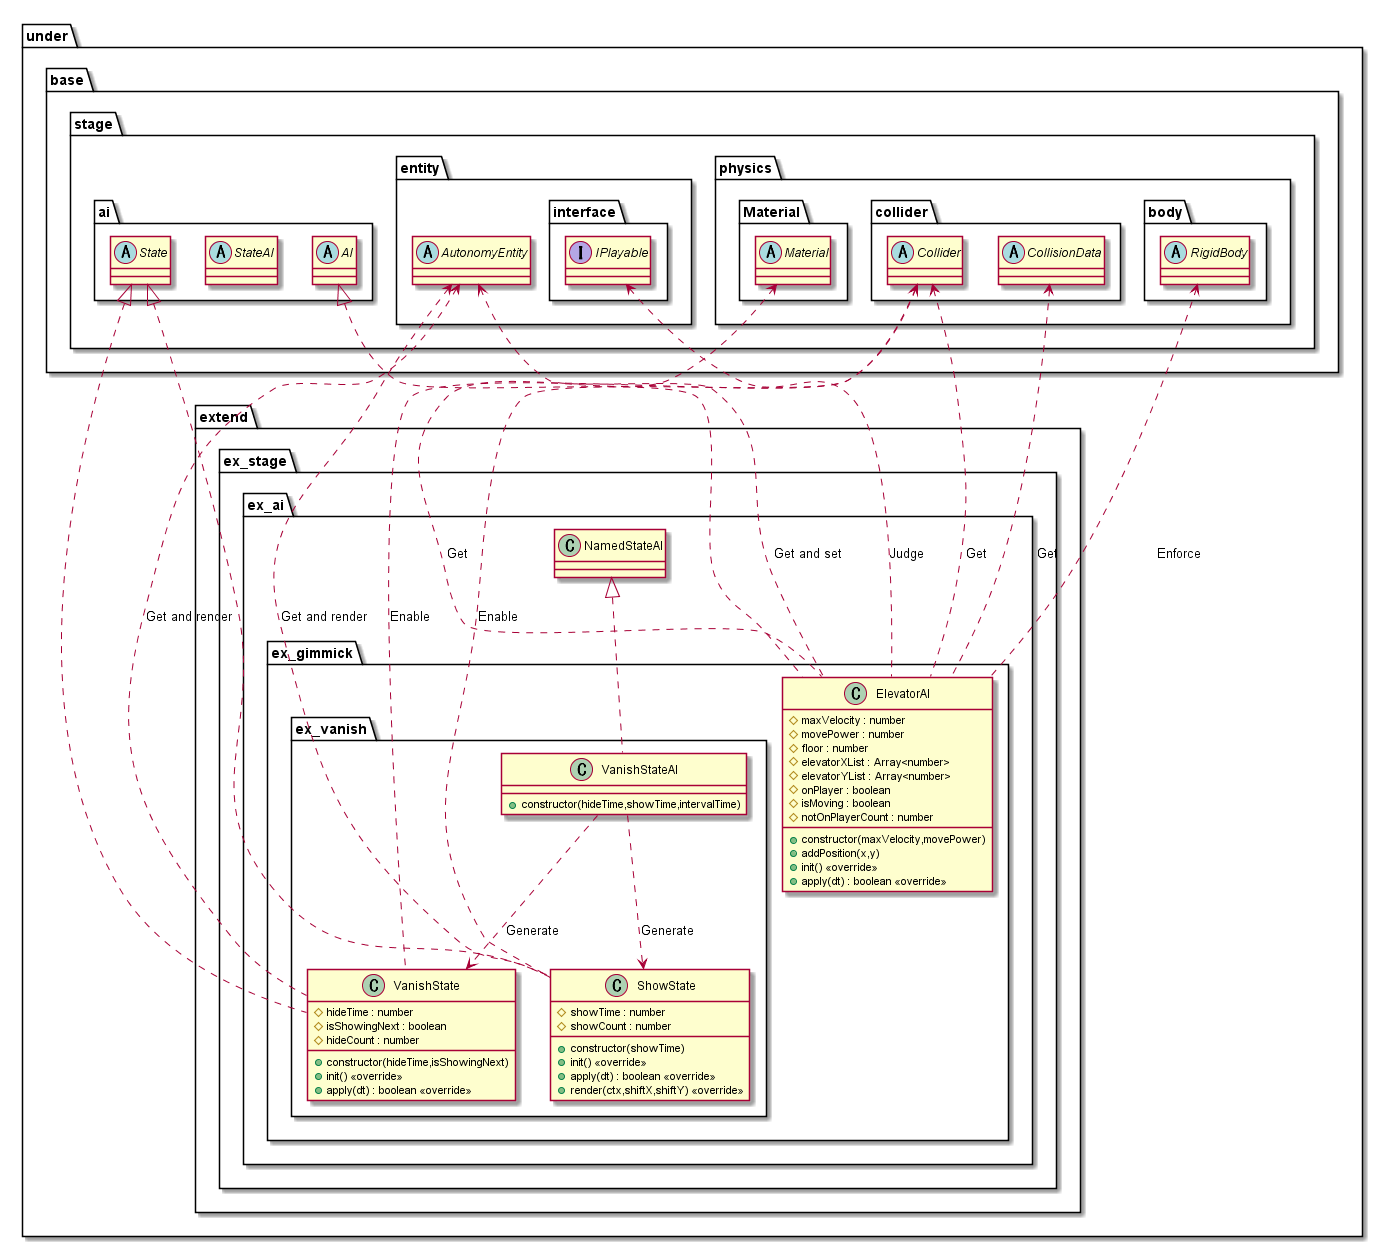

The diagram above was rendered by PlantUML. Its source (embedded in the PNG):
@startuml AIExtend

package under {
    package extend {
        package ex_stage {
            package ex_ai {
                package ex_gimmick {
                    class ElevatorAI {
                        +constructor(maxVelocity,movePower)
                        #maxVelocity : number
                        #movePower : number
                        #floor : number
                        #elevatorXList : Array<number>
                        #elevatorYList : Array<number>
                        #onPlayer : boolean
                        #isMoving : boolean
                        #notOnPlayerCount : number
                        +addPosition(x,y)
                        +init() <<override>>
                        +apply(dt) : boolean <<override>>
                    }
                    package ex_vanish {
                        class VanishStateAI {
                            +constructor(hideTime,showTime,intervalTime)
                        }
                        class ShowState {
                            +constructor(showTime)
                            #showTime : number
                            #showCount : number
                            +init() <<override>>
                            +apply(dt) : boolean <<override>>
                            +render(ctx,shiftX,shiftY) <<override>>
                        }
                        class VanishState {
                            +constructor(hideTime,isShowingNext)
                            #hideTime : number
                            #isShowingNext : boolean
                            #hideCount : number
                            +init() <<override>>
                            +apply(dt) : boolean <<override>>
                        }
                    }
                }
            }
        }
    }
}

package under {
    package base {
        package stage {
            package ai {
                abstract AI
                abstract StateAI
                abstract State
            }
            package entity {
                abstract AutonomyEntity
                package interface {
                    interface IPlayable
                }
            }
            package physics {
                package collider {
                    abstract Collider
                    abstract CollisionData
                }
                package body {
                    abstract RigidBody
                }
                package Material {
                    abstract Material
                }
            }
        }
    }
    package extend {
        package ex_stage {
            package ex_ai {
                class NamedStateAI
            }
        }
    }
}

AutonomyEntity <.. ElevatorAI : Get and set
Collider <.. ElevatorAI : Get
CollisionData <.. ElevatorAI : Get
IPlayable <.. ElevatorAI : Judge
RigidBody <.. ElevatorAI : Enforce
Material <.. ElevatorAI : Get

VanishStateAI ..> ShowState : Generate
VanishStateAI ..> VanishState : Generate
AutonomyEntity <.... ShowState : Get and render
Collider <.... ShowState : Enable
AutonomyEntity <.... VanishState : Get and render
Collider <.... VanishState : Enable

AI <|.. ElevatorAI
NamedStateAI <|.. VanishStateAI
State <|... ShowState
State <|... VanishState

@enduml